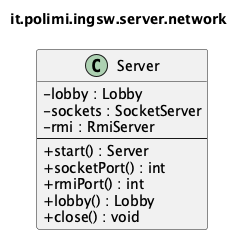

The diagram above was rendered by PlantUML. Its source (embedded in the PNG):
@startuml it_polimi_ingsw_server_network
' Generated by tools/uml/generate-detailed.py. Do not edit by hand.
!pragma layout smetana
skinparam shadowing false
skinparam classAttributeIconSize 0
title it.polimi.ingsw.server.network

class Server {
  -lobby : Lobby
  -sockets : SocketServer
  -rmi : RmiServer
  --
  +start() : Server
  +socketPort() : int
  +rmiPort() : int
  +lobby() : Lobby
  +close() : void
}

@enduml